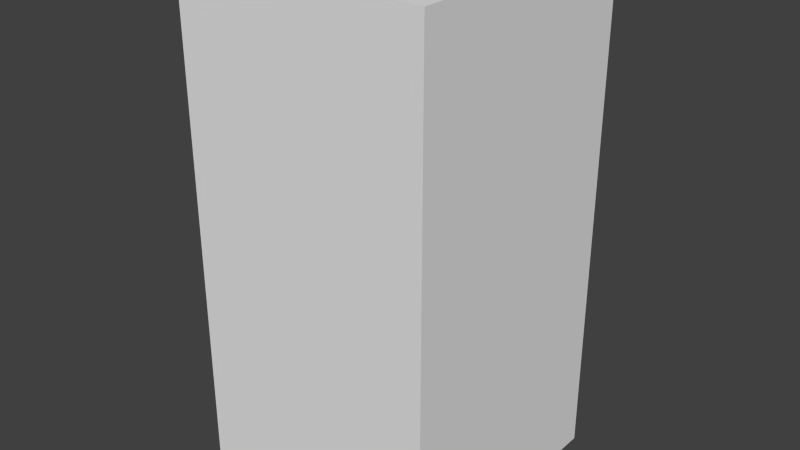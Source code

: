 # Source: redShieldFive.blend  (saved by Blender 2.68.0; exported with 4.5.12 LTS)
import bpy
from mathutils import Matrix  # noqa: F401  (used for matrix-valued properties, if any)

bpy.ops.wm.read_factory_settings(use_empty=True)
scene = bpy.context.scene
scene.name = 'Scene'

# ---- collections
col_collection_1 = bpy.data.collections.new('Collection 1'); scene.collection.children.link(col_collection_1)

# ---- world
world_world = bpy.data.worlds.new('World'); scene.world = world_world
world_world.color = (0.05088, 0.05088, 0.05088)
world_world.use_sun_shadow = False
world_world.sun_shadow_jitter_overblur = 0.0
world_world.cycles.sampling_method = 'MANUAL'
world_world.cycles.sample_map_resolution = 256

# ---- meshes
me_redshieldfive = bpy.data.meshes.new('redShieldFive')
me_redshieldfive.from_pydata([(-0.5, -0.5, -1.0), (-0.5, 0.5, -1.0), (0.5, 0.5, -1.0), (0.5, -0.5, -1.0), (-0.5, -0.5, 1.0), (-0.5, 0.5, 1.0), (0.5, 0.5, 1.0), (0.5, -0.5, 1.0)], [], [(4, 5, 1, 0), (5, 6, 2, 1), (6, 7, 3, 2), (7, 4, 0, 3), (0, 1, 2, 3), (7, 6, 5, 4)])
me_redshieldfive.use_remesh_preserve_volume = False
me_redshieldfive.use_remesh_preserve_attributes = False
me_redshieldfive.use_mirror_vertex_groups = False
me_redshieldfive.update()

# ---- objects
ob_redshieldfive = bpy.data.objects.new('redShieldFive', me_redshieldfive)

# ---- transforms, parenting, visibility, modifiers, constraints
ob_redshieldfive.location = (0.0, 0.0, 0.0)
ob_redshieldfive.lineart.crease_threshold = 0.0

# ---- collection membership
col_collection_1.objects.link(ob_redshieldfive)

# ---- scene / render settings (as saved in the file)
scene.frame_start = 1; scene.frame_end = 250; scene.frame_set(1)
scene.render.engine = 'BLENDER_EEVEE_NEXT'
scene.render.image_settings.color_mode = 'RGB'
scene.render.image_settings.compression = 90
scene.render.resolution_percentage = 50
scene.render.dither_intensity = 0.0
scene.cycles.use_denoising = False
scene.cycles.samples = 10
scene.cycles.sampling_pattern = 'TABULATED_SOBOL'
scene.cycles.light_sampling_threshold = 0.0
scene.cycles.use_adaptive_sampling = False
scene.cycles.use_light_tree = False
scene.cycles.blur_glossy = 0.0
scene.cycles.volume_bounces = 1
scene.cycles.pixel_filter_type = 'GAUSSIAN'
scene.cycles.sample_clamp_indirect = 0.0
scene.view_settings.view_transform = 'Standard'
bpy.context.view_layer.update()

# ---- added for rendering (the .blend has no active camera and no usable light): camera, sun
cam_auto = bpy.data.cameras.new('AutoCamera')
cam_auto.lens = 50.0
cam_auto.sensor_width = 36.0
cam_auto.clip_end = 1000.0
ob_auto_camera = bpy.data.objects.new('AutoCamera', cam_auto)
scene.collection.objects.link(ob_auto_camera)
ob_auto_camera.location = (2.26633, -2.71959, 1.81306)
ob_auto_camera.rotation_euler = (1.09748, -7.21219e-08, 0.694738)
scene.camera = ob_auto_camera
light_auto_sun = bpy.data.lights.new('AutoSun', 'SUN')
light_auto_sun.energy = 3.0
light_auto_sun.angle = 0.0523599
ob_auto_sun = bpy.data.objects.new('AutoSun', light_auto_sun)
scene.collection.objects.link(ob_auto_sun)
ob_auto_sun.rotation_euler = (0.872665, 0.174533, 0.523599)
bpy.context.view_layer.update()
